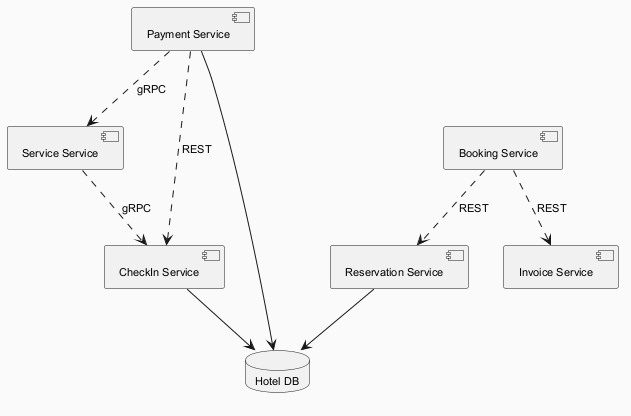

The diagram above was rendered by PlantUML. Its source (embedded in the PNG):
@startuml
skinparam backgroundColor #FAFAFA
skinparam classBackgroundColor #FFF3E0
skinparam classBorderColor #E65100
skinparam defaultFontSize 11
component "Reservation Service" as C_ReservationService
component "Service Service" as C_ServiceService
component "Booking Service" as C_BookingService
component "Invoice Service" as C_InvoiceService
component "CheckIn Service" as C_CheckInService
component "Payment Service" as C_PaymentService
database "Hotel DB" as DB_hotel
C_ReservationService --> DB_hotel
C_CheckInService --> DB_hotel
C_PaymentService --> DB_hotel
C_BookingService ..> C_ReservationService : REST
C_ServiceService ..> C_CheckInService : gRPC
C_PaymentService ..> C_CheckInService : REST
C_BookingService ..> C_InvoiceService : REST
C_PaymentService ..> C_ServiceService : gRPC
@enduml